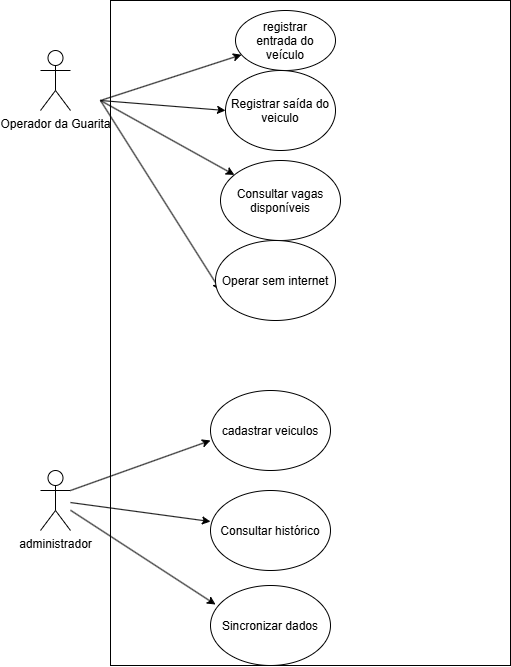

The diagram above was exported from draw.io. Its source (the exported page's mxGraphModel, read from the mxfile embedded in the PNG):
<mxGraphModel dx="2177" dy="780" grid="1" gridSize="10" guides="1" tooltips="1" connect="1" arrows="1" fold="1" page="1" pageScale="1" pageWidth="827" pageHeight="1169" math="0" shadow="0">
  <root>
    <mxCell id="0" />
    <mxCell id="1" parent="0" />
    <mxCell id="oX3MLVFTyQ3hQvmIfpRv-2" parent="1" style="ellipse;whiteSpace=wrap;html=1;shapeInside=1;" value="registrar entrada do veículo" vertex="1">
      <mxGeometry height="60" width="100" x="-65" y="10" as="geometry" />
    </mxCell>
    <mxCell id="oX3MLVFTyQ3hQvmIfpRv-8" parent="1" style="shape=umlActor;verticalLabelPosition=bottom;verticalAlign=top;html=1;outlineConnect=0;labelPerimeter=1;" value="Operador da Guarita" vertex="1">
      <mxGeometry height="60" width="30" x="-260" y="50" as="geometry" />
    </mxCell>
    <mxCell id="oX3MLVFTyQ3hQvmIfpRv-9" edge="1" parent="1" style="endArrow=classic;html=1;rounded=0;defaultLabelBackgroundColor=page;labelPadding=0 4;" target="oX3MLVFTyQ3hQvmIfpRv-2" value="">
      <mxGeometry height="50" relative="1" width="50" as="geometry">
        <mxPoint x="-200" y="100" as="sourcePoint" />
        <mxPoint x="-150" y="50" as="targetPoint" />
      </mxGeometry>
    </mxCell>
    <mxCell id="oX3MLVFTyQ3hQvmIfpRv-10" parent="1" style="ellipse;whiteSpace=wrap;html=1;shapeInside=1;" value="Registrar saída do veiculo" vertex="1">
      <mxGeometry height="80" width="110" x="-75" y="70" as="geometry" />
    </mxCell>
    <mxCell id="oX3MLVFTyQ3hQvmIfpRv-13" edge="1" parent="1" style="endArrow=classic;html=1;rounded=0;defaultLabelBackgroundColor=page;labelPadding=0 4;entryX=0;entryY=0.5;entryDx=0;entryDy=0;" target="oX3MLVFTyQ3hQvmIfpRv-10" value="">
      <mxGeometry height="50" relative="1" width="50" as="geometry">
        <mxPoint x="-200" y="100" as="sourcePoint" />
        <mxPoint x="-130" y="140" as="targetPoint" />
      </mxGeometry>
    </mxCell>
    <mxCell id="oX3MLVFTyQ3hQvmIfpRv-14" parent="1" style="ellipse;whiteSpace=wrap;html=1;shapeInside=1;" value="Consultar vagas disponíveis" vertex="1">
      <mxGeometry height="80" width="120" x="-80" y="160" as="geometry" />
    </mxCell>
    <mxCell id="oX3MLVFTyQ3hQvmIfpRv-15" edge="1" parent="1" style="endArrow=classic;html=1;rounded=0;defaultLabelBackgroundColor=page;labelPadding=0 4;" target="oX3MLVFTyQ3hQvmIfpRv-14" value="">
      <mxGeometry height="50" relative="1" width="50" as="geometry">
        <mxPoint x="-200" y="100" as="sourcePoint" />
        <mxPoint x="-140" y="220" as="targetPoint" />
      </mxGeometry>
    </mxCell>
    <mxCell id="oX3MLVFTyQ3hQvmIfpRv-16" parent="1" style="ellipse;whiteSpace=wrap;html=1;shapeInside=1;" value="cadastrar veiculos" vertex="1">
      <mxGeometry height="80" width="120" x="-90" y="390" as="geometry" />
    </mxCell>
    <mxCell id="oX3MLVFTyQ3hQvmIfpRv-18" edge="1" parent="1" style="endArrow=classic;html=1;rounded=0;defaultLabelBackgroundColor=page;labelPadding=0 4;" value="">
      <mxGeometry height="50" relative="1" width="50" as="geometry">
        <mxPoint x="-200" y="100" as="sourcePoint" />
        <mxPoint x="-80" y="290" as="targetPoint" />
      </mxGeometry>
    </mxCell>
    <mxCell id="oX3MLVFTyQ3hQvmIfpRv-22" parent="1" style="shape=umlActor;verticalLabelPosition=bottom;verticalAlign=top;html=1;outlineConnect=0;labelPerimeter=1;" value="administrador" vertex="1">
      <mxGeometry height="60" width="30" x="-260" y="470" as="geometry" />
    </mxCell>
    <mxCell id="oX3MLVFTyQ3hQvmIfpRv-24" parent="1" style="ellipse;whiteSpace=wrap;html=1;shapeInside=1;" value="Operar sem internet&lt;div&gt;&lt;br&gt;&lt;/div&gt;" vertex="1">
      <mxGeometry height="80" width="120" x="-85" y="240" as="geometry" />
    </mxCell>
    <mxCell id="oX3MLVFTyQ3hQvmIfpRv-26" parent="1" style="ellipse;whiteSpace=wrap;html=1;shapeInside=1;" value="Consultar histórico" vertex="1">
      <mxGeometry height="80" width="120" x="-90" y="490" as="geometry" />
    </mxCell>
    <mxCell id="oX3MLVFTyQ3hQvmIfpRv-27" parent="1" style="ellipse;whiteSpace=wrap;html=1;shapeInside=1;" value="Sincronizar dados" vertex="1">
      <mxGeometry height="80" width="120" x="-90" y="585" as="geometry" />
    </mxCell>
    <mxCell id="oX3MLVFTyQ3hQvmIfpRv-28" edge="1" parent="1" source="oX3MLVFTyQ3hQvmIfpRv-22" style="endArrow=classic;html=1;rounded=0;defaultLabelBackgroundColor=page;labelPadding=0 4;entryX=0;entryY=0.625;entryDx=0;entryDy=0;entryPerimeter=0;exitX=1;exitY=0.3333333333333333;exitDx=0;exitDy=0;exitPerimeter=0;" target="oX3MLVFTyQ3hQvmIfpRv-16" value="">
      <mxGeometry height="50" relative="1" width="50" as="geometry">
        <mxPoint x="-220" y="490" as="sourcePoint" />
        <mxPoint x="-130" y="450" as="targetPoint" />
      </mxGeometry>
    </mxCell>
    <mxCell id="oX3MLVFTyQ3hQvmIfpRv-30" edge="1" parent="1" source="oX3MLVFTyQ3hQvmIfpRv-22" style="endArrow=classic;html=1;rounded=0;defaultLabelBackgroundColor=page;labelPadding=0 4;entryX=0;entryY=0.388;entryDx=0;entryDy=0;entryPerimeter=0;" target="oX3MLVFTyQ3hQvmIfpRv-26" value="">
      <mxGeometry height="50" relative="1" width="50" as="geometry">
        <mxPoint x="-220" y="500" as="sourcePoint" />
        <mxPoint x="-110" y="520" as="targetPoint" />
      </mxGeometry>
    </mxCell>
    <mxCell id="oX3MLVFTyQ3hQvmIfpRv-31" edge="1" parent="1" source="oX3MLVFTyQ3hQvmIfpRv-22" style="endArrow=classic;html=1;rounded=0;defaultLabelBackgroundColor=page;labelPadding=0 4;entryX=0.042;entryY=0.238;entryDx=0;entryDy=0;entryPerimeter=0;" target="oX3MLVFTyQ3hQvmIfpRv-27" value="">
      <mxGeometry height="50" relative="1" width="50" as="geometry">
        <mxPoint x="-190" y="600" as="sourcePoint" />
        <mxPoint x="-140" y="550" as="targetPoint" />
      </mxGeometry>
    </mxCell>
    <mxCell id="oX3MLVFTyQ3hQvmIfpRv-32" parent="1" style="rounded=0;whiteSpace=wrap;html=1;fillColor=none;" value="" vertex="1">
      <mxGeometry height="665" width="400" x="-190" as="geometry" />
    </mxCell>
  </root>
</mxGraphModel>